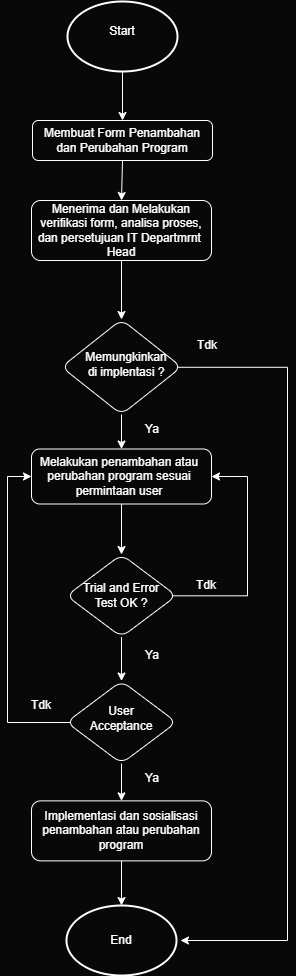

The diagram above was exported from draw.io. Its source (the exported page's mxGraphModel, read from the mxfile embedded in the PNG):
<mxGraphModel dx="769" dy="460" grid="1" gridSize="10" guides="1" tooltips="1" connect="1" arrows="1" fold="1" page="1" pageScale="1" pageWidth="850" pageHeight="1100" background="#080808" math="0" shadow="0">
  <root>
    <mxCell id="0" />
    <mxCell id="1" parent="0" />
    <mxCell id="TH4iPrl3g3QZm1O-CELR-121" value="" style="ellipse;whiteSpace=wrap;html=1;rounded=0;align=center;verticalAlign=middle;fontFamily=Helvetica;fontSize=12;fontColor=default;fillColor=none;gradientColor=none;strokeColor=#FFFFFF;strokeWidth=2;" vertex="1" parent="1">
      <mxGeometry x="340" y="41" width="110" height="70" as="geometry" />
    </mxCell>
    <mxCell id="TH4iPrl3g3QZm1O-CELR-112" value="" style="whiteSpace=wrap;html=1;fillColor=none;strokeColor=#FFFFFF;rounded=1;gradientColor=none;" vertex="1" parent="1">
      <mxGeometry x="305" y="160" width="180" height="40" as="geometry" />
    </mxCell>
    <mxCell id="TH4iPrl3g3QZm1O-CELR-22" value="&lt;font color=&quot;#ffffff&quot;&gt;Memungkinkan di implentasi ?&lt;/font&gt;" style="text;html=1;strokeColor=none;fillColor=none;align=center;verticalAlign=middle;whiteSpace=wrap;rounded=0;fontSize=12;fontFamily=Helvetica;fontColor=default;" vertex="1" parent="1">
      <mxGeometry x="369" y="389" width="60" height="30" as="geometry" />
    </mxCell>
    <mxCell id="TH4iPrl3g3QZm1O-CELR-49" value="&lt;font color=&quot;#ffffff&quot;&gt;Trial and Error Test OK ?&lt;/font&gt;" style="text;html=1;strokeColor=none;fillColor=none;align=center;verticalAlign=middle;whiteSpace=wrap;rounded=0;fontSize=12;fontFamily=Helvetica;fontColor=default;" vertex="1" parent="1">
      <mxGeometry x="344" y="620.25" width="100" height="30" as="geometry" />
    </mxCell>
    <mxCell id="TH4iPrl3g3QZm1O-CELR-52" value="&lt;font color=&quot;#ffffff&quot;&gt;User&lt;br&gt;Acceptance&lt;br&gt;&lt;/font&gt;" style="text;html=1;strokeColor=none;fillColor=none;align=center;verticalAlign=middle;whiteSpace=wrap;rounded=0;fontSize=12;fontFamily=Helvetica;fontColor=default;" vertex="1" parent="1">
      <mxGeometry x="344" y="743" width="100" height="30" as="geometry" />
    </mxCell>
    <mxCell id="TH4iPrl3g3QZm1O-CELR-15" value="&lt;font color=&quot;#ffffff&quot;&gt;Membuat Form Penambahan&lt;br&gt;dan Perubahan Program&lt;br&gt;&lt;/font&gt;" style="text;html=1;strokeColor=none;fillColor=none;align=center;verticalAlign=middle;whiteSpace=wrap;rounded=0;fontSize=12;fontFamily=Helvetica;fontColor=default;" vertex="1" parent="1">
      <mxGeometry x="295" y="165" width="200" height="30" as="geometry" />
    </mxCell>
    <mxCell id="TH4iPrl3g3QZm1O-CELR-98" value="" style="rounded=1;whiteSpace=wrap;html=1;align=center;verticalAlign=middle;fontFamily=Helvetica;fontSize=12;fontColor=default;fillColor=none;gradientColor=none;strokeColor=#FFFFFF;" vertex="1" parent="1">
      <mxGeometry x="304" y="240" width="180" height="60" as="geometry" />
    </mxCell>
    <mxCell id="TH4iPrl3g3QZm1O-CELR-99" value="&lt;font color=&quot;#ffffff&quot;&gt;Menerima dan Melakukan&lt;br style=&quot;border-color: var(--border-color);&quot;&gt;verifikasi form, analisa proses,&lt;br style=&quot;border-color: var(--border-color);&quot;&gt;dan persetujuan IT Departmrnt&amp;nbsp;&lt;br style=&quot;border-color: var(--border-color);&quot;&gt;Head&lt;br&gt;&lt;/font&gt;" style="text;html=1;strokeColor=none;fillColor=none;align=center;verticalAlign=middle;whiteSpace=wrap;rounded=0;fontSize=12;fontFamily=Helvetica;fontColor=default;" vertex="1" parent="1">
      <mxGeometry x="295" y="255" width="198" height="30" as="geometry" />
    </mxCell>
    <mxCell id="TH4iPrl3g3QZm1O-CELR-103" value="" style="edgeStyle=orthogonalEdgeStyle;rounded=0;orthogonalLoop=1;jettySize=auto;html=1;fontFamily=Helvetica;fontSize=12;fontColor=default;strokeColor=#FFFFFF;" edge="1" parent="1" source="TH4iPrl3g3QZm1O-CELR-100" target="TH4iPrl3g3QZm1O-CELR-102">
      <mxGeometry relative="1" as="geometry" />
    </mxCell>
    <mxCell id="TH4iPrl3g3QZm1O-CELR-123" style="edgeStyle=orthogonalEdgeStyle;rounded=0;orthogonalLoop=1;jettySize=auto;html=1;exitX=0.967;exitY=0.503;exitDx=0;exitDy=0;entryX=1;entryY=0.5;entryDx=0;entryDy=0;fontFamily=Helvetica;fontSize=12;fontColor=default;strokeColor=#FFFFFF;exitPerimeter=0;" edge="1" parent="1" source="TH4iPrl3g3QZm1O-CELR-100">
      <mxGeometry relative="1" as="geometry">
        <mxPoint x="458" y="406.5" as="sourcePoint" />
        <mxPoint x="453" y="980" as="targetPoint" />
        <Array as="points">
          <mxPoint x="560" y="407" />
          <mxPoint x="560" y="980" />
        </Array>
      </mxGeometry>
    </mxCell>
    <mxCell id="TH4iPrl3g3QZm1O-CELR-100" value="" style="rhombus;whiteSpace=wrap;html=1;fillColor=none;strokeColor=#FFFFFF;rounded=1;gradientColor=none;" vertex="1" parent="1">
      <mxGeometry x="334" y="359" width="120" height="95" as="geometry" />
    </mxCell>
    <mxCell id="TH4iPrl3g3QZm1O-CELR-105" value="" style="edgeStyle=orthogonalEdgeStyle;rounded=0;orthogonalLoop=1;jettySize=auto;html=1;fontFamily=Helvetica;fontSize=12;fontColor=default;strokeColor=#FFFFFF;" edge="1" parent="1" source="TH4iPrl3g3QZm1O-CELR-102" target="TH4iPrl3g3QZm1O-CELR-104">
      <mxGeometry relative="1" as="geometry" />
    </mxCell>
    <mxCell id="TH4iPrl3g3QZm1O-CELR-102" value="" style="whiteSpace=wrap;html=1;fillColor=none;strokeColor=#FFFFFF;rounded=1;gradientColor=none;" vertex="1" parent="1">
      <mxGeometry x="304" y="488.5" width="180" height="55" as="geometry" />
    </mxCell>
    <mxCell id="TH4iPrl3g3QZm1O-CELR-45" value="&lt;font color=&quot;#ffffff&quot;&gt;Melakukan penambahan atau&lt;br&gt;perubahan program sesuai&lt;br&gt;permintaan user&lt;br&gt;&lt;/font&gt;" style="text;html=1;strokeColor=none;fillColor=none;align=center;verticalAlign=middle;whiteSpace=wrap;rounded=0;fontSize=12;fontFamily=Helvetica;fontColor=default;" vertex="1" parent="1">
      <mxGeometry x="299" y="501" width="186" height="30" as="geometry" />
    </mxCell>
    <mxCell id="TH4iPrl3g3QZm1O-CELR-107" value="" style="edgeStyle=orthogonalEdgeStyle;rounded=0;orthogonalLoop=1;jettySize=auto;html=1;fontFamily=Helvetica;fontSize=12;fontColor=default;strokeColor=#FFFFFF;" edge="1" parent="1" source="TH4iPrl3g3QZm1O-CELR-104" target="TH4iPrl3g3QZm1O-CELR-106">
      <mxGeometry relative="1" as="geometry" />
    </mxCell>
    <mxCell id="TH4iPrl3g3QZm1O-CELR-124" style="edgeStyle=orthogonalEdgeStyle;rounded=0;orthogonalLoop=1;jettySize=auto;html=1;exitX=0.96;exitY=0.501;exitDx=0;exitDy=0;fontFamily=Helvetica;fontSize=12;fontColor=default;strokeColor=#FFFFFF;entryX=1;entryY=0.5;entryDx=0;entryDy=0;exitPerimeter=0;" edge="1" parent="1" source="TH4iPrl3g3QZm1O-CELR-104" target="TH4iPrl3g3QZm1O-CELR-102">
      <mxGeometry relative="1" as="geometry">
        <mxPoint x="510" y="510" as="targetPoint" />
        <Array as="points">
          <mxPoint x="520" y="635" />
          <mxPoint x="520" y="516" />
        </Array>
      </mxGeometry>
    </mxCell>
    <mxCell id="TH4iPrl3g3QZm1O-CELR-104" value="" style="rhombus;whiteSpace=wrap;html=1;fillColor=none;strokeColor=#FFFFFF;rounded=1;gradientColor=none;" vertex="1" parent="1">
      <mxGeometry x="339" y="594" width="110" height="82.5" as="geometry" />
    </mxCell>
    <mxCell id="TH4iPrl3g3QZm1O-CELR-109" value="" style="edgeStyle=orthogonalEdgeStyle;rounded=0;orthogonalLoop=1;jettySize=auto;html=1;fontFamily=Helvetica;fontSize=12;fontColor=default;strokeColor=#FFFFFF;" edge="1" parent="1" source="TH4iPrl3g3QZm1O-CELR-106" target="TH4iPrl3g3QZm1O-CELR-108">
      <mxGeometry relative="1" as="geometry" />
    </mxCell>
    <mxCell id="TH4iPrl3g3QZm1O-CELR-126" style="edgeStyle=orthogonalEdgeStyle;rounded=0;orthogonalLoop=1;jettySize=auto;html=1;entryX=0;entryY=0.5;entryDx=0;entryDy=0;fontFamily=Helvetica;fontSize=12;fontColor=default;strokeColor=#FFFFFF;exitX=0.036;exitY=0.503;exitDx=0;exitDy=0;exitPerimeter=0;" edge="1" parent="1" source="TH4iPrl3g3QZm1O-CELR-106" target="TH4iPrl3g3QZm1O-CELR-102">
      <mxGeometry relative="1" as="geometry">
        <Array as="points">
          <mxPoint x="280" y="762" />
          <mxPoint x="280" y="516" />
        </Array>
      </mxGeometry>
    </mxCell>
    <mxCell id="TH4iPrl3g3QZm1O-CELR-106" value="" style="rhombus;whiteSpace=wrap;html=1;fillColor=none;strokeColor=#FFFFFF;rounded=1;gradientColor=none;" vertex="1" parent="1">
      <mxGeometry x="339" y="720.5" width="110" height="82.5" as="geometry" />
    </mxCell>
    <mxCell id="TH4iPrl3g3QZm1O-CELR-111" value="" style="edgeStyle=orthogonalEdgeStyle;rounded=0;orthogonalLoop=1;jettySize=auto;html=1;fontFamily=Helvetica;fontSize=12;fontColor=default;strokeColor=#FFFFFF;entryX=0.5;entryY=0;entryDx=0;entryDy=0;" edge="1" parent="1" source="TH4iPrl3g3QZm1O-CELR-108" target="TH4iPrl3g3QZm1O-CELR-122">
      <mxGeometry relative="1" as="geometry">
        <mxPoint x="395" y="1020.9950000000001" as="targetPoint" />
      </mxGeometry>
    </mxCell>
    <mxCell id="TH4iPrl3g3QZm1O-CELR-108" value="" style="whiteSpace=wrap;html=1;fillColor=none;strokeColor=#FFFFFF;rounded=1;gradientColor=none;" vertex="1" parent="1">
      <mxGeometry x="304" y="840.38" width="180" height="60" as="geometry" />
    </mxCell>
    <mxCell id="TH4iPrl3g3QZm1O-CELR-65" value="&lt;font color=&quot;#ffffff&quot;&gt;Implementasi dan sosialisasi&lt;br&gt;penambahan atau perubahan&lt;br&gt;program&lt;br&gt;&lt;/font&gt;" style="text;html=1;strokeColor=none;fillColor=none;align=center;verticalAlign=middle;whiteSpace=wrap;rounded=0;fontSize=12;fontFamily=Helvetica;fontColor=default;" vertex="1" parent="1">
      <mxGeometry x="294" y="855.38" width="200" height="30" as="geometry" />
    </mxCell>
    <mxCell id="TH4iPrl3g3QZm1O-CELR-3" value="&lt;font color=&quot;#ffffff&quot;&gt;Start&lt;/font&gt;" style="text;html=1;strokeColor=none;fillColor=none;align=center;verticalAlign=middle;whiteSpace=wrap;rounded=0;" vertex="1" parent="1">
      <mxGeometry x="365" y="56" width="60" height="30" as="geometry" />
    </mxCell>
    <mxCell id="TH4iPrl3g3QZm1O-CELR-117" value="" style="endArrow=classic;html=1;rounded=0;fontFamily=Helvetica;fontSize=12;fontColor=default;strokeColor=#FFFFFF;exitX=0.5;exitY=1;exitDx=0;exitDy=0;entryX=0.5;entryY=0;entryDx=0;entryDy=0;" edge="1" parent="1" target="TH4iPrl3g3QZm1O-CELR-112">
      <mxGeometry width="50" height="50" relative="1" as="geometry">
        <mxPoint x="395" y="111.00000000000006" as="sourcePoint" />
        <mxPoint x="530" y="61" as="targetPoint" />
      </mxGeometry>
    </mxCell>
    <mxCell id="TH4iPrl3g3QZm1O-CELR-118" value="" style="endArrow=classic;html=1;rounded=0;fontFamily=Helvetica;fontSize=12;fontColor=default;strokeColor=#FFFFFF;exitX=0.5;exitY=1;exitDx=0;exitDy=0;entryX=0.5;entryY=0;entryDx=0;entryDy=0;" edge="1" parent="1" source="TH4iPrl3g3QZm1O-CELR-112" target="TH4iPrl3g3QZm1O-CELR-98">
      <mxGeometry width="50" height="50" relative="1" as="geometry">
        <mxPoint x="405" y="121" as="sourcePoint" />
        <mxPoint x="430" y="281" as="targetPoint" />
      </mxGeometry>
    </mxCell>
    <mxCell id="TH4iPrl3g3QZm1O-CELR-119" value="" style="endArrow=classic;html=1;rounded=0;fontFamily=Helvetica;fontSize=12;fontColor=default;strokeColor=#FFFFFF;exitX=0.5;exitY=1;exitDx=0;exitDy=0;entryX=0.5;entryY=0;entryDx=0;entryDy=0;" edge="1" parent="1" source="TH4iPrl3g3QZm1O-CELR-98" target="TH4iPrl3g3QZm1O-CELR-100">
      <mxGeometry width="50" height="50" relative="1" as="geometry">
        <mxPoint x="405" y="231" as="sourcePoint" />
        <mxPoint x="405" y="321" as="targetPoint" />
      </mxGeometry>
    </mxCell>
    <mxCell id="TH4iPrl3g3QZm1O-CELR-122" value="" style="ellipse;whiteSpace=wrap;html=1;rounded=0;align=center;verticalAlign=middle;fontFamily=Helvetica;fontSize=12;fontColor=default;fillColor=none;gradientColor=none;strokeColor=#FFFFFF;strokeWidth=2;" vertex="1" parent="1">
      <mxGeometry x="339" y="945" width="110" height="70" as="geometry" />
    </mxCell>
    <mxCell id="TH4iPrl3g3QZm1O-CELR-69" value="&lt;font color=&quot;#ffffff&quot;&gt;End&lt;/font&gt;" style="text;html=1;strokeColor=none;fillColor=none;align=center;verticalAlign=middle;whiteSpace=wrap;rounded=0;" vertex="1" parent="1">
      <mxGeometry x="381.81" y="965" width="24.38" height="30" as="geometry" />
    </mxCell>
    <mxCell id="TH4iPrl3g3QZm1O-CELR-128" value="&lt;font color=&quot;#ffffff&quot;&gt;Tdk&lt;/font&gt;" style="text;html=1;strokeColor=none;fillColor=none;align=center;verticalAlign=middle;whiteSpace=wrap;rounded=0;" vertex="1" parent="1">
      <mxGeometry x="450" y="370" width="60" height="30" as="geometry" />
    </mxCell>
    <mxCell id="TH4iPrl3g3QZm1O-CELR-129" value="&lt;font color=&quot;#ffffff&quot;&gt;Tdk&lt;/font&gt;" style="text;html=1;strokeColor=none;fillColor=none;align=center;verticalAlign=middle;whiteSpace=wrap;rounded=0;" vertex="1" parent="1">
      <mxGeometry x="449" y="610" width="60" height="30" as="geometry" />
    </mxCell>
    <mxCell id="TH4iPrl3g3QZm1O-CELR-130" value="&lt;font color=&quot;#ffffff&quot;&gt;Tdk&lt;/font&gt;" style="text;html=1;strokeColor=none;fillColor=none;align=center;verticalAlign=middle;whiteSpace=wrap;rounded=0;" vertex="1" parent="1">
      <mxGeometry x="284" y="730" width="60" height="30" as="geometry" />
    </mxCell>
    <mxCell id="TH4iPrl3g3QZm1O-CELR-131" value="&lt;font color=&quot;#ffffff&quot;&gt;Ya&lt;/font&gt;" style="text;html=1;strokeColor=none;fillColor=none;align=center;verticalAlign=middle;whiteSpace=wrap;rounded=0;" vertex="1" parent="1">
      <mxGeometry x="395" y="454" width="60" height="30" as="geometry" />
    </mxCell>
    <mxCell id="TH4iPrl3g3QZm1O-CELR-132" value="&lt;font color=&quot;#ffffff&quot;&gt;Ya&lt;/font&gt;" style="text;html=1;strokeColor=none;fillColor=none;align=center;verticalAlign=middle;whiteSpace=wrap;rounded=0;" vertex="1" parent="1">
      <mxGeometry x="395" y="680" width="60" height="30" as="geometry" />
    </mxCell>
    <mxCell id="TH4iPrl3g3QZm1O-CELR-133" value="&lt;font color=&quot;#ffffff&quot;&gt;Ya&lt;/font&gt;" style="text;html=1;strokeColor=none;fillColor=none;align=center;verticalAlign=middle;whiteSpace=wrap;rounded=0;" vertex="1" parent="1">
      <mxGeometry x="395" y="803" width="60" height="30" as="geometry" />
    </mxCell>
  </root>
</mxGraphModel>